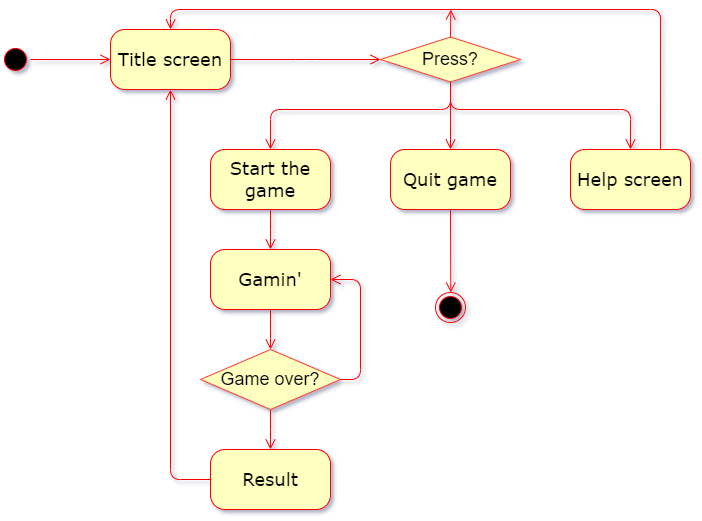

The diagram above was exported from draw.io. Its source (the exported page's mxGraphModel, read from the mxfile embedded in the PNG):
<mxGraphModel dx="1305" dy="776" grid="1" gridSize="10" guides="1" tooltips="1" connect="1" arrows="1" fold="1" page="1" pageScale="1" pageWidth="1169" pageHeight="826" background="none" math="0" shadow="0">
  <root>
    <mxCell id="0" />
    <mxCell id="1" parent="0" />
    <mxCell id="xbwyY5brJPwB1_wpa5x8-41" value="" style="ellipse;html=1;shape=startState;fillColor=#000000;strokeColor=#ff0000;rounded=1;shadow=0;comic=0;labelBackgroundColor=none;fontFamily=Verdana;fontSize=18;fontColor=#000000;align=center;direction=south;" vertex="1" parent="1">
      <mxGeometry x="130" y="135" width="30" height="30" as="geometry" />
    </mxCell>
    <mxCell id="xbwyY5brJPwB1_wpa5x8-42" value="Start the game" style="rounded=1;whiteSpace=wrap;html=1;arcSize=24;fillColor=#ffffc0;strokeColor=#ff0000;shadow=0;comic=0;labelBackgroundColor=none;fontFamily=Verdana;fontSize=18;fontColor=#000000;align=center;" vertex="1" parent="1">
      <mxGeometry x="340" y="240" width="120" height="60" as="geometry" />
    </mxCell>
    <mxCell id="xbwyY5brJPwB1_wpa5x8-43" value="Title screen" style="rounded=1;whiteSpace=wrap;html=1;arcSize=24;fillColor=#ffffc0;strokeColor=#ff0000;shadow=0;comic=0;labelBackgroundColor=none;fontFamily=Verdana;fontSize=18;fontColor=#000000;align=center;" vertex="1" parent="1">
      <mxGeometry x="240" y="120" width="120" height="60" as="geometry" />
    </mxCell>
    <mxCell id="xbwyY5brJPwB1_wpa5x8-48" value="Help screen" style="rounded=1;whiteSpace=wrap;html=1;arcSize=24;fillColor=#ffffc0;strokeColor=#ff0000;shadow=0;comic=0;labelBackgroundColor=none;fontFamily=Verdana;fontSize=18;fontColor=#000000;align=center;" vertex="1" parent="1">
      <mxGeometry x="700" y="240" width="120" height="60" as="geometry" />
    </mxCell>
    <mxCell id="xbwyY5brJPwB1_wpa5x8-49" value="Quit game" style="rounded=1;whiteSpace=wrap;html=1;arcSize=24;fillColor=#ffffc0;strokeColor=#ff0000;shadow=0;comic=0;labelBackgroundColor=none;fontFamily=Verdana;fontSize=18;fontColor=#000000;align=center;" vertex="1" parent="1">
      <mxGeometry x="520" y="240" width="120" height="60" as="geometry" />
    </mxCell>
    <mxCell id="xbwyY5brJPwB1_wpa5x8-62" style="edgeStyle=orthogonalEdgeStyle;html=1;labelBackgroundColor=none;endArrow=open;endSize=8;strokeColor=#ff0000;fontFamily=Verdana;fontSize=18;align=left;" edge="1" parent="1" source="xbwyY5brJPwB1_wpa5x8-41" target="xbwyY5brJPwB1_wpa5x8-43">
      <mxGeometry relative="1" as="geometry" />
    </mxCell>
    <mxCell id="xbwyY5brJPwB1_wpa5x8-63" style="edgeStyle=orthogonalEdgeStyle;html=1;labelBackgroundColor=none;endArrow=open;endSize=8;strokeColor=#ff0000;fontFamily=Verdana;fontSize=18;align=left;entryX=0.5;entryY=0;entryDx=0;entryDy=0;exitX=0.5;exitY=1;exitDx=0;exitDy=0;" edge="1" parent="1" source="xbwyY5brJPwB1_wpa5x8-76" target="xbwyY5brJPwB1_wpa5x8-49">
      <mxGeometry relative="1" as="geometry">
        <Array as="points">
          <mxPoint x="580" y="180" />
          <mxPoint x="580" y="180" />
        </Array>
        <mxPoint x="440" y="230" as="targetPoint" />
      </mxGeometry>
    </mxCell>
    <mxCell id="xbwyY5brJPwB1_wpa5x8-69" style="edgeStyle=elbowEdgeStyle;html=1;labelBackgroundColor=none;endArrow=open;endSize=8;strokeColor=#ff0000;fontFamily=Verdana;fontSize=18;align=left;entryX=0;entryY=0.5;exitX=1;exitY=0.5;exitDx=0;exitDy=0;entryDx=0;entryDy=0;" edge="1" parent="1" source="xbwyY5brJPwB1_wpa5x8-43" target="xbwyY5brJPwB1_wpa5x8-76">
      <mxGeometry relative="1" as="geometry">
        <mxPoint x="419.9966666666667" y="225" as="sourcePoint" />
        <mxPoint x="420.33" y="100" as="targetPoint" />
      </mxGeometry>
    </mxCell>
    <mxCell id="xbwyY5brJPwB1_wpa5x8-54" value="" style="ellipse;html=1;shape=endState;fillColor=#000000;strokeColor=#ff0000;rounded=1;shadow=0;comic=0;labelBackgroundColor=none;fontFamily=Verdana;fontSize=18;fontColor=#000000;align=center;" vertex="1" parent="1">
      <mxGeometry x="565" y="383" width="30" height="30" as="geometry" />
    </mxCell>
    <mxCell id="xbwyY5brJPwB1_wpa5x8-73" style="edgeStyle=elbowEdgeStyle;html=1;entryX=0.5;entryY=0;labelBackgroundColor=none;endArrow=open;endSize=8;strokeColor=#ff0000;fontFamily=Verdana;fontSize=18;align=left;entryDx=0;entryDy=0;exitX=0.5;exitY=1;exitDx=0;exitDy=0;" edge="1" parent="1" source="xbwyY5brJPwB1_wpa5x8-49" target="xbwyY5brJPwB1_wpa5x8-54">
      <mxGeometry relative="1" as="geometry">
        <mxPoint x="580" y="313" as="sourcePoint" />
        <mxPoint x="420" y="373" as="targetPoint" />
      </mxGeometry>
    </mxCell>
    <mxCell id="xbwyY5brJPwB1_wpa5x8-76" value="&lt;font style=&quot;font-size: 18px;&quot;&gt;Press?&lt;/font&gt;" style="rhombus;whiteSpace=wrap;html=1;fillColor=#ffffc0;strokeColor=#ff3c31;" vertex="1" parent="1">
      <mxGeometry x="510" y="127.5" width="140" height="45" as="geometry" />
    </mxCell>
    <mxCell id="xbwyY5brJPwB1_wpa5x8-77" style="edgeStyle=orthogonalEdgeStyle;html=1;labelBackgroundColor=none;endArrow=open;endSize=8;strokeColor=#ff0000;fontFamily=Verdana;fontSize=18;align=left;entryX=0.5;entryY=0;entryDx=0;entryDy=0;exitX=0.5;exitY=1;exitDx=0;exitDy=0;" edge="1" parent="1" source="xbwyY5brJPwB1_wpa5x8-76" target="xbwyY5brJPwB1_wpa5x8-48">
      <mxGeometry relative="1" as="geometry">
        <Array as="points">
          <mxPoint x="580" y="200" />
          <mxPoint x="760" y="200" />
        </Array>
        <mxPoint x="580" y="190" as="sourcePoint" />
        <mxPoint x="850" y="257.5" as="targetPoint" />
      </mxGeometry>
    </mxCell>
    <mxCell id="xbwyY5brJPwB1_wpa5x8-79" style="edgeStyle=orthogonalEdgeStyle;html=1;labelBackgroundColor=none;endArrow=open;endSize=8;strokeColor=#ff0000;fontFamily=Verdana;fontSize=18;align=left;entryX=0.5;entryY=0;entryDx=0;entryDy=0;exitX=0.5;exitY=1;exitDx=0;exitDy=0;" edge="1" parent="1" source="xbwyY5brJPwB1_wpa5x8-76" target="xbwyY5brJPwB1_wpa5x8-42">
      <mxGeometry relative="1" as="geometry">
        <Array as="points">
          <mxPoint x="580" y="200" />
          <mxPoint x="400" y="200" />
        </Array>
        <mxPoint x="449" y="220.5" as="sourcePoint" />
        <mxPoint x="719" y="287.5" as="targetPoint" />
      </mxGeometry>
    </mxCell>
    <mxCell id="xbwyY5brJPwB1_wpa5x8-81" style="edgeStyle=orthogonalEdgeStyle;html=1;labelBackgroundColor=none;endArrow=open;endSize=8;strokeColor=#ff0000;fontFamily=Verdana;fontSize=18;align=left;entryX=0.5;entryY=0;entryDx=0;entryDy=0;exitX=0.75;exitY=0;exitDx=0;exitDy=0;" edge="1" parent="1" source="xbwyY5brJPwB1_wpa5x8-48" target="xbwyY5brJPwB1_wpa5x8-43">
      <mxGeometry relative="1" as="geometry">
        <Array as="points">
          <mxPoint x="790" y="100" />
          <mxPoint x="300" y="100" />
        </Array>
        <mxPoint x="730" y="128" as="sourcePoint" />
        <mxPoint x="1000" y="195" as="targetPoint" />
      </mxGeometry>
    </mxCell>
    <mxCell id="xbwyY5brJPwB1_wpa5x8-83" value="&lt;font style=&quot;font-size: 18px;&quot;&gt;Game over?&lt;/font&gt;" style="rhombus;whiteSpace=wrap;html=1;fillColor=#ffffc0;strokeColor=#ff3c31;" vertex="1" parent="1">
      <mxGeometry x="330" y="440" width="140" height="60" as="geometry" />
    </mxCell>
    <mxCell id="xbwyY5brJPwB1_wpa5x8-85" value="Gamin'" style="rounded=1;whiteSpace=wrap;html=1;arcSize=24;fillColor=#ffffc0;strokeColor=#ff0000;shadow=0;comic=0;labelBackgroundColor=none;fontFamily=Verdana;fontSize=18;fontColor=#000000;align=center;" vertex="1" parent="1">
      <mxGeometry x="340" y="340" width="120" height="60" as="geometry" />
    </mxCell>
    <mxCell id="xbwyY5brJPwB1_wpa5x8-87" style="edgeStyle=elbowEdgeStyle;html=1;labelBackgroundColor=none;endArrow=open;endSize=8;strokeColor=#ff0000;fontFamily=Verdana;fontSize=18;align=left;entryX=0.5;entryY=0;exitX=0.5;exitY=1;exitDx=0;exitDy=0;entryDx=0;entryDy=0;" edge="1" parent="1" source="xbwyY5brJPwB1_wpa5x8-42" target="xbwyY5brJPwB1_wpa5x8-85">
      <mxGeometry relative="1" as="geometry">
        <mxPoint x="530" y="530" as="sourcePoint" />
        <mxPoint x="520" y="430" as="targetPoint" />
        <Array as="points">
          <mxPoint x="400" y="320" />
        </Array>
      </mxGeometry>
    </mxCell>
    <mxCell id="xbwyY5brJPwB1_wpa5x8-88" style="edgeStyle=elbowEdgeStyle;html=1;labelBackgroundColor=none;endArrow=open;endSize=8;strokeColor=#ff0000;fontFamily=Verdana;fontSize=18;align=left;entryX=0.5;entryY=0;exitX=0.5;exitY=1;exitDx=0;exitDy=0;entryDx=0;entryDy=0;" edge="1" parent="1" source="xbwyY5brJPwB1_wpa5x8-85" target="xbwyY5brJPwB1_wpa5x8-83">
      <mxGeometry relative="1" as="geometry">
        <mxPoint x="480" y="413" as="sourcePoint" />
        <mxPoint x="480" y="453" as="targetPoint" />
        <Array as="points">
          <mxPoint x="400" y="420" />
        </Array>
      </mxGeometry>
    </mxCell>
    <mxCell id="xbwyY5brJPwB1_wpa5x8-120" style="edgeStyle=elbowEdgeStyle;html=1;labelBackgroundColor=none;endArrow=open;endSize=8;strokeColor=#ff0000;fontFamily=Verdana;fontSize=18;align=left;entryX=1;entryY=0.5;exitX=1;exitY=0.5;exitDx=0;exitDy=0;entryDx=0;entryDy=0;" edge="1" parent="1" source="xbwyY5brJPwB1_wpa5x8-83" target="xbwyY5brJPwB1_wpa5x8-85">
      <mxGeometry relative="1" as="geometry">
        <mxPoint x="565" y="450" as="sourcePoint" />
        <mxPoint x="565" y="490" as="targetPoint" />
        <Array as="points">
          <mxPoint x="490" y="420" />
        </Array>
      </mxGeometry>
    </mxCell>
    <mxCell id="xbwyY5brJPwB1_wpa5x8-121" value="Result" style="rounded=1;whiteSpace=wrap;html=1;arcSize=24;fillColor=#ffffc0;strokeColor=#ff0000;shadow=0;comic=0;labelBackgroundColor=none;fontFamily=Verdana;fontSize=18;fontColor=#000000;align=center;" vertex="1" parent="1">
      <mxGeometry x="340" y="540" width="120" height="60" as="geometry" />
    </mxCell>
    <mxCell id="xbwyY5brJPwB1_wpa5x8-122" style="edgeStyle=elbowEdgeStyle;html=1;labelBackgroundColor=none;endArrow=open;endSize=8;strokeColor=#ff0000;fontFamily=Verdana;fontSize=18;align=left;exitX=0.5;exitY=0;exitDx=0;exitDy=0;" edge="1" parent="1" source="xbwyY5brJPwB1_wpa5x8-76">
      <mxGeometry relative="1" as="geometry">
        <mxPoint x="680" y="132.5" as="sourcePoint" />
        <mxPoint x="580" y="100" as="targetPoint" />
        <Array as="points" />
      </mxGeometry>
    </mxCell>
    <mxCell id="xbwyY5brJPwB1_wpa5x8-123" style="edgeStyle=elbowEdgeStyle;html=1;labelBackgroundColor=none;endArrow=open;endSize=8;strokeColor=#ff0000;fontFamily=Verdana;fontSize=18;align=left;entryX=0.5;entryY=1;exitX=0;exitY=0.5;exitDx=0;exitDy=0;entryDx=0;entryDy=0;" edge="1" parent="1" source="xbwyY5brJPwB1_wpa5x8-121" target="xbwyY5brJPwB1_wpa5x8-43">
      <mxGeometry relative="1" as="geometry">
        <mxPoint x="280" y="580" as="sourcePoint" />
        <mxPoint x="280" y="620" as="targetPoint" />
        <Array as="points">
          <mxPoint x="300" y="390" />
        </Array>
      </mxGeometry>
    </mxCell>
    <mxCell id="xbwyY5brJPwB1_wpa5x8-124" style="edgeStyle=elbowEdgeStyle;html=1;labelBackgroundColor=none;endArrow=open;endSize=8;strokeColor=#ff0000;fontFamily=Verdana;fontSize=18;align=left;exitX=0.5;exitY=1;exitDx=0;exitDy=0;entryX=0.5;entryY=0;entryDx=0;entryDy=0;" edge="1" parent="1" source="xbwyY5brJPwB1_wpa5x8-83" target="xbwyY5brJPwB1_wpa5x8-121">
      <mxGeometry relative="1" as="geometry">
        <mxPoint x="330" y="600" as="sourcePoint" />
        <mxPoint x="320" y="530" as="targetPoint" />
        <Array as="points">
          <mxPoint x="400" y="530" />
        </Array>
      </mxGeometry>
    </mxCell>
  </root>
</mxGraphModel>